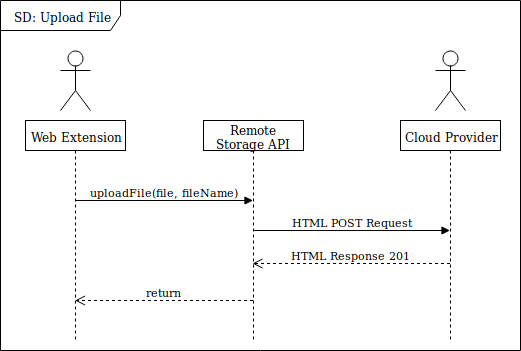

The diagram above was exported from draw.io. Its source (the exported page's mxGraphModel, read from the mxfile embedded in the PNG):
<mxGraphModel dx="1394" dy="761" grid="1" gridSize="10" guides="1" tooltips="1" connect="1" arrows="1" fold="1" page="1" pageScale="1" pageWidth="827" pageHeight="1169" math="0" shadow="0">
  <root>
    <mxCell id="0" />
    <mxCell id="1" parent="0" />
    <mxCell id="rTRFYjAYQvcFzfl59z9A-13" value="SD: Upload File" style="shape=umlFrame;whiteSpace=wrap;html=1;width=120;height=30;" vertex="1" parent="1">
      <mxGeometry x="140" y="680" width="520" height="350" as="geometry" />
    </mxCell>
    <mxCell id="rTRFYjAYQvcFzfl59z9A-19" value="" style="shape=umlActor;verticalLabelPosition=bottom;labelBackgroundColor=#ffffff;verticalAlign=top;html=1;outlineConnect=0;" vertex="1" parent="1">
      <mxGeometry x="575" y="730" width="30" height="60" as="geometry" />
    </mxCell>
    <mxCell id="rTRFYjAYQvcFzfl59z9A-20" value="" style="shape=umlActor;verticalLabelPosition=bottom;labelBackgroundColor=#ffffff;verticalAlign=top;html=1;outlineConnect=0;" vertex="1" parent="1">
      <mxGeometry x="200" y="730" width="30" height="60" as="geometry" />
    </mxCell>
    <mxCell id="rTRFYjAYQvcFzfl59z9A-21" value="Web Extension" style="shape=umlLifeline;perimeter=lifelinePerimeter;whiteSpace=wrap;html=1;container=1;collapsible=0;recursiveResize=0;outlineConnect=0;size=30;" vertex="1" parent="1">
      <mxGeometry x="165" y="800" width="100" height="220" as="geometry" />
    </mxCell>
    <mxCell id="rTRFYjAYQvcFzfl59z9A-23" value="Remote Storage API" style="shape=umlLifeline;perimeter=lifelinePerimeter;whiteSpace=wrap;html=1;container=1;collapsible=0;recursiveResize=0;outlineConnect=0;size=30;" vertex="1" parent="1">
      <mxGeometry x="343" y="800" width="100" height="220" as="geometry" />
    </mxCell>
    <mxCell id="rTRFYjAYQvcFzfl59z9A-24" value="Cloud Provider" style="shape=umlLifeline;perimeter=lifelinePerimeter;whiteSpace=wrap;html=1;container=1;collapsible=0;recursiveResize=0;outlineConnect=0;size=30;" vertex="1" parent="1">
      <mxGeometry x="540" y="800" width="100" height="220" as="geometry" />
    </mxCell>
    <mxCell id="rTRFYjAYQvcFzfl59z9A-25" value="uploadFile(file, fileName)" style="html=1;verticalAlign=bottom;endArrow=block;" edge="1" parent="1" target="rTRFYjAYQvcFzfl59z9A-23">
      <mxGeometry width="80" relative="1" as="geometry">
        <mxPoint x="215" y="880" as="sourcePoint" />
        <mxPoint x="295" y="880" as="targetPoint" />
      </mxGeometry>
    </mxCell>
    <mxCell id="rTRFYjAYQvcFzfl59z9A-26" value="return" style="html=1;verticalAlign=bottom;endArrow=open;dashed=1;endSize=8;" edge="1" parent="1" source="rTRFYjAYQvcFzfl59z9A-23" target="rTRFYjAYQvcFzfl59z9A-21">
      <mxGeometry relative="1" as="geometry">
        <mxPoint x="340" y="1020" as="sourcePoint" />
        <mxPoint x="260" y="1020" as="targetPoint" />
        <Array as="points">
          <mxPoint x="350" y="980" />
        </Array>
      </mxGeometry>
    </mxCell>
    <mxCell id="rTRFYjAYQvcFzfl59z9A-27" value="HTML POST Request" style="html=1;verticalAlign=bottom;endArrow=block;" edge="1" parent="1" source="rTRFYjAYQvcFzfl59z9A-23" target="rTRFYjAYQvcFzfl59z9A-24">
      <mxGeometry width="80" relative="1" as="geometry">
        <mxPoint x="392.5" y="920" as="sourcePoint" />
        <mxPoint x="472.5" y="920" as="targetPoint" />
        <Array as="points" />
      </mxGeometry>
    </mxCell>
    <mxCell id="rTRFYjAYQvcFzfl59z9A-28" value="HTML Response 201" style="html=1;verticalAlign=bottom;endArrow=open;dashed=1;endSize=8;entryX=0.49;entryY=0.65;entryDx=0;entryDy=0;entryPerimeter=0;" edge="1" parent="1" source="rTRFYjAYQvcFzfl59z9A-24" target="rTRFYjAYQvcFzfl59z9A-23">
      <mxGeometry relative="1" as="geometry">
        <mxPoint x="540" y="980" as="sourcePoint" />
        <mxPoint x="460" y="980" as="targetPoint" />
      </mxGeometry>
    </mxCell>
  </root>
</mxGraphModel>